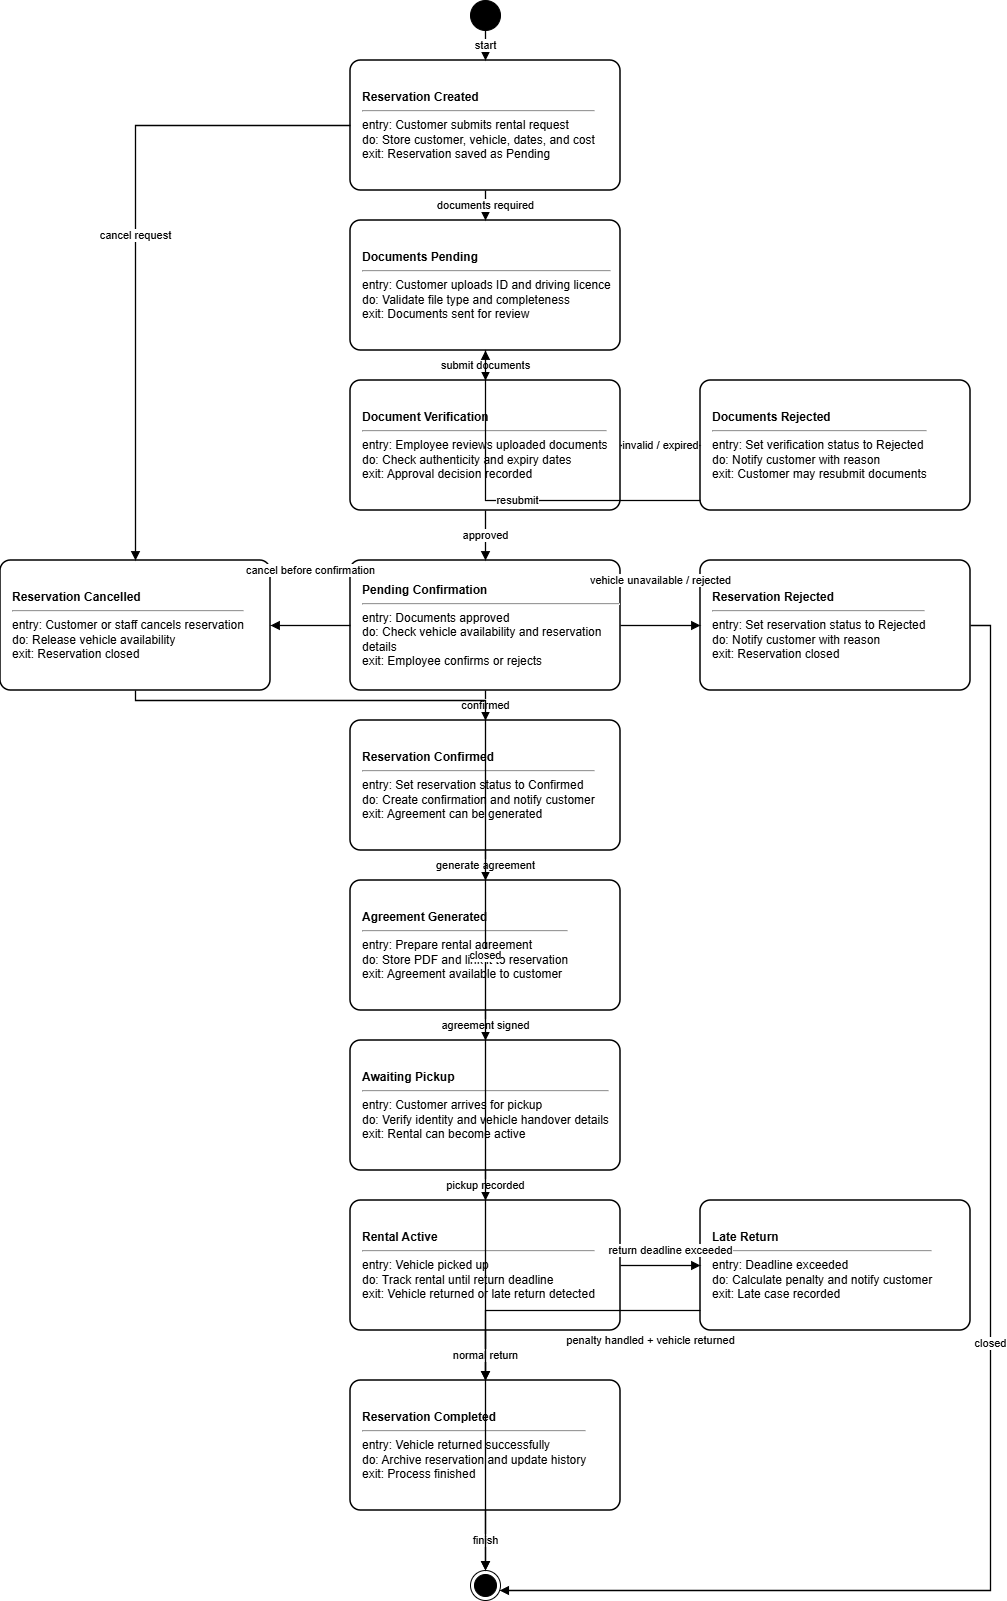

The diagram above was exported from draw.io. Its source (the exported page's mxGraphModel, read from the mxfile embedded in the PNG):
<mxGraphModel dx="2264" dy="785" grid="1" gridSize="10" guides="1" tooltips="1" connect="1" arrows="1" fold="1" page="1" pageScale="1" pageWidth="850" pageHeight="1100" math="0" shadow="0">
  <root>
    <mxCell id="0" />
    <mxCell id="1" parent="0" />
    <mxCell id="TZocn-We13D6jtBOiuA3-1" parent="1" style="ellipse;fillColor=#000000;strokeColor=#000000;html=1;" value="" vertex="1">
      <mxGeometry height="30" width="30" x="390" y="30" as="geometry" />
    </mxCell>
    <mxCell id="TZocn-We13D6jtBOiuA3-2" parent="1" style="rounded=1;whiteSpace=wrap;html=1;arcSize=8;strokeWidth=1.5;fillColor=#ffffff;strokeColor=#000000;fontSize=12;align=left;spacingLeft=10;" value="&lt;b&gt;Reservation Created&lt;/b&gt;&lt;br&gt;&lt;hr&gt;entry: Customer submits rental request&lt;br&gt;do: Store customer, vehicle, dates, and cost&lt;br&gt;exit: Reservation saved as Pending" vertex="1">
      <mxGeometry height="130" width="270" x="270" y="90" as="geometry" />
    </mxCell>
    <mxCell id="TZocn-We13D6jtBOiuA3-3" parent="1" style="rounded=1;whiteSpace=wrap;html=1;arcSize=8;strokeWidth=1.5;fillColor=#ffffff;strokeColor=#000000;fontSize=12;align=left;spacingLeft=10;" value="&lt;b&gt;Documents Pending&lt;/b&gt;&lt;br&gt;&lt;hr&gt;entry: Customer uploads ID and driving licence&lt;br&gt;do: Validate file type and completeness&lt;br&gt;exit: Documents sent for review" vertex="1">
      <mxGeometry height="130" width="270" x="270" y="250" as="geometry" />
    </mxCell>
    <mxCell id="TZocn-We13D6jtBOiuA3-4" parent="1" style="rounded=1;whiteSpace=wrap;html=1;arcSize=8;strokeWidth=1.5;fillColor=#ffffff;strokeColor=#000000;fontSize=12;align=left;spacingLeft=10;" value="&lt;b&gt;Document Verification&lt;/b&gt;&lt;br&gt;&lt;hr&gt;entry: Employee reviews uploaded documents&lt;br&gt;do: Check authenticity and expiry dates&lt;br&gt;exit: Approval decision recorded" vertex="1">
      <mxGeometry height="130" width="270" x="270" y="410" as="geometry" />
    </mxCell>
    <mxCell id="TZocn-We13D6jtBOiuA3-5" parent="1" style="rounded=1;whiteSpace=wrap;html=1;arcSize=8;strokeWidth=1.5;fillColor=#ffffff;strokeColor=#000000;fontSize=12;align=left;spacingLeft=10;" value="&lt;b&gt;Documents Rejected&lt;/b&gt;&lt;br&gt;&lt;hr&gt;entry: Set verification status to Rejected&lt;br&gt;do: Notify customer with reason&lt;br&gt;exit: Customer may resubmit documents" vertex="1">
      <mxGeometry height="130" width="270" x="620" y="410" as="geometry" />
    </mxCell>
    <mxCell id="TZocn-We13D6jtBOiuA3-6" parent="1" style="rounded=1;whiteSpace=wrap;html=1;arcSize=8;strokeWidth=1.5;fillColor=#ffffff;strokeColor=#000000;fontSize=12;align=left;spacingLeft=10;" value="&lt;b&gt;Pending Confirmation&lt;/b&gt;&lt;br&gt;&lt;hr&gt;entry: Documents approved&lt;br&gt;do: Check vehicle availability and reservation details&lt;br&gt;exit: Employee confirms or rejects" vertex="1">
      <mxGeometry height="130" width="270" x="270" y="590" as="geometry" />
    </mxCell>
    <mxCell id="TZocn-We13D6jtBOiuA3-7" parent="1" style="rounded=1;whiteSpace=wrap;html=1;arcSize=8;strokeWidth=1.5;fillColor=#ffffff;strokeColor=#000000;fontSize=12;align=left;spacingLeft=10;" value="&lt;b&gt;Reservation Rejected&lt;/b&gt;&lt;br&gt;&lt;hr&gt;entry: Set reservation status to Rejected&lt;br&gt;do: Notify customer with reason&lt;br&gt;exit: Reservation closed" vertex="1">
      <mxGeometry height="130" width="270" x="620" y="590" as="geometry" />
    </mxCell>
    <mxCell id="TZocn-We13D6jtBOiuA3-8" parent="1" style="rounded=1;whiteSpace=wrap;html=1;arcSize=8;strokeWidth=1.5;fillColor=#ffffff;strokeColor=#000000;fontSize=12;align=left;spacingLeft=10;" value="&lt;b&gt;Reservation Confirmed&lt;/b&gt;&lt;br&gt;&lt;hr&gt;entry: Set reservation status to Confirmed&lt;br&gt;do: Create confirmation and notify customer&lt;br&gt;exit: Agreement can be generated" vertex="1">
      <mxGeometry height="130" width="270" x="270" y="750" as="geometry" />
    </mxCell>
    <mxCell id="TZocn-We13D6jtBOiuA3-9" parent="1" style="rounded=1;whiteSpace=wrap;html=1;arcSize=8;strokeWidth=1.5;fillColor=#ffffff;strokeColor=#000000;fontSize=12;align=left;spacingLeft=10;" value="&lt;b&gt;Agreement Generated&lt;/b&gt;&lt;br&gt;&lt;hr&gt;entry: Prepare rental agreement&lt;br&gt;do: Store PDF and link it to reservation&lt;br&gt;exit: Agreement available to customer" vertex="1">
      <mxGeometry height="130" width="270" x="270" y="910" as="geometry" />
    </mxCell>
    <mxCell id="TZocn-We13D6jtBOiuA3-10" parent="1" style="rounded=1;whiteSpace=wrap;html=1;arcSize=8;strokeWidth=1.5;fillColor=#ffffff;strokeColor=#000000;fontSize=12;align=left;spacingLeft=10;" value="&lt;b&gt;Awaiting Pickup&lt;/b&gt;&lt;br&gt;&lt;hr&gt;entry: Customer arrives for pickup&lt;br&gt;do: Verify identity and vehicle handover details&lt;br&gt;exit: Rental can become active" vertex="1">
      <mxGeometry height="130" width="270" x="270" y="1070" as="geometry" />
    </mxCell>
    <mxCell id="TZocn-We13D6jtBOiuA3-11" parent="1" style="rounded=1;whiteSpace=wrap;html=1;arcSize=8;strokeWidth=1.5;fillColor=#ffffff;strokeColor=#000000;fontSize=12;align=left;spacingLeft=10;" value="&lt;b&gt;Rental Active&lt;/b&gt;&lt;br&gt;&lt;hr&gt;entry: Vehicle picked up&lt;br&gt;do: Track rental until return deadline&lt;br&gt;exit: Vehicle returned or late return detected" vertex="1">
      <mxGeometry height="130" width="270" x="270" y="1230" as="geometry" />
    </mxCell>
    <mxCell id="TZocn-We13D6jtBOiuA3-12" parent="1" style="rounded=1;whiteSpace=wrap;html=1;arcSize=8;strokeWidth=1.5;fillColor=#ffffff;strokeColor=#000000;fontSize=12;align=left;spacingLeft=10;" value="&lt;b&gt;Late Return&lt;/b&gt;&lt;br&gt;&lt;hr&gt;entry: Deadline exceeded&lt;br&gt;do: Calculate penalty and notify customer&lt;br&gt;exit: Late case recorded" vertex="1">
      <mxGeometry height="130" width="270" x="620" y="1230" as="geometry" />
    </mxCell>
    <mxCell id="TZocn-We13D6jtBOiuA3-13" parent="1" style="rounded=1;whiteSpace=wrap;html=1;arcSize=8;strokeWidth=1.5;fillColor=#ffffff;strokeColor=#000000;fontSize=12;align=left;spacingLeft=10;" value="&lt;b&gt;Reservation Completed&lt;/b&gt;&lt;br&gt;&lt;hr&gt;entry: Vehicle returned successfully&lt;br&gt;do: Archive reservation and update history&lt;br&gt;exit: Process finished" vertex="1">
      <mxGeometry height="130" width="270" x="270" y="1410" as="geometry" />
    </mxCell>
    <mxCell id="TZocn-We13D6jtBOiuA3-14" parent="1" style="rounded=1;whiteSpace=wrap;html=1;arcSize=8;strokeWidth=1.5;fillColor=#ffffff;strokeColor=#000000;fontSize=12;align=left;spacingLeft=10;" value="&lt;b&gt;Reservation Cancelled&lt;/b&gt;&lt;br&gt;&lt;hr&gt;entry: Customer or staff cancels reservation&lt;br&gt;do: Release vehicle availability&lt;br&gt;exit: Reservation closed" vertex="1">
      <mxGeometry height="130" width="270" x="-80" y="590" as="geometry" />
    </mxCell>
    <mxCell id="TZocn-We13D6jtBOiuA3-15" parent="1" style="ellipse;shape=endState;fillColor=#000000;strokeColor=#000000;html=1;" value="" vertex="1">
      <mxGeometry height="30" width="30" x="390" y="1600" as="geometry" />
    </mxCell>
    <mxCell id="TZocn-We13D6jtBOiuA3-16" edge="1" parent="1" source="TZocn-We13D6jtBOiuA3-1" style="endArrow=block;html=1;rounded=0;strokeWidth=1.3;edgeStyle=orthogonalEdgeStyle;" target="TZocn-We13D6jtBOiuA3-2" value="start">
      <mxGeometry relative="1" as="geometry" />
    </mxCell>
    <mxCell id="TZocn-We13D6jtBOiuA3-17" edge="1" parent="1" source="TZocn-We13D6jtBOiuA3-2" style="endArrow=block;html=1;rounded=0;strokeWidth=1.3;edgeStyle=orthogonalEdgeStyle;" target="TZocn-We13D6jtBOiuA3-3" value="documents required">
      <mxGeometry relative="1" as="geometry" />
    </mxCell>
    <mxCell id="TZocn-We13D6jtBOiuA3-18" edge="1" parent="1" source="TZocn-We13D6jtBOiuA3-3" style="endArrow=block;html=1;rounded=0;strokeWidth=1.3;edgeStyle=orthogonalEdgeStyle;" target="TZocn-We13D6jtBOiuA3-4" value="submit documents">
      <mxGeometry relative="1" as="geometry" />
    </mxCell>
    <mxCell id="TZocn-We13D6jtBOiuA3-19" edge="1" parent="1" source="TZocn-We13D6jtBOiuA3-4" style="endArrow=block;html=1;rounded=0;strokeWidth=1.3;edgeStyle=orthogonalEdgeStyle;" target="TZocn-We13D6jtBOiuA3-5" value="invalid / expired">
      <mxGeometry relative="1" as="geometry" />
    </mxCell>
    <mxCell id="TZocn-We13D6jtBOiuA3-20" edge="1" parent="1" source="TZocn-We13D6jtBOiuA3-5" style="endArrow=block;html=1;rounded=0;strokeWidth=1.3;edgeStyle=orthogonalEdgeStyle;" target="TZocn-We13D6jtBOiuA3-3" value="resubmit">
      <mxGeometry relative="1" as="geometry">
        <Array as="points">
          <mxPoint x="405" y="530" />
        </Array>
      </mxGeometry>
    </mxCell>
    <mxCell id="TZocn-We13D6jtBOiuA3-21" edge="1" parent="1" source="TZocn-We13D6jtBOiuA3-4" style="endArrow=block;html=1;rounded=0;strokeWidth=1.3;edgeStyle=orthogonalEdgeStyle;" target="TZocn-We13D6jtBOiuA3-6" value="approved">
      <mxGeometry relative="1" as="geometry" />
    </mxCell>
    <mxCell id="TZocn-We13D6jtBOiuA3-22" edge="1" parent="1" source="TZocn-We13D6jtBOiuA3-6" style="endArrow=block;html=1;rounded=0;strokeWidth=1.3;edgeStyle=orthogonalEdgeStyle;" target="TZocn-We13D6jtBOiuA3-7" value="vehicle unavailable / rejected">
      <mxGeometry relative="1" y="45" as="geometry">
        <mxPoint as="offset" />
      </mxGeometry>
    </mxCell>
    <mxCell id="TZocn-We13D6jtBOiuA3-23" edge="1" parent="1" source="TZocn-We13D6jtBOiuA3-6" style="endArrow=block;html=1;rounded=0;strokeWidth=1.3;edgeStyle=orthogonalEdgeStyle;" target="TZocn-We13D6jtBOiuA3-8" value="confirmed">
      <mxGeometry relative="1" as="geometry" />
    </mxCell>
    <mxCell id="TZocn-We13D6jtBOiuA3-24" edge="1" parent="1" source="TZocn-We13D6jtBOiuA3-8" style="endArrow=block;html=1;rounded=0;strokeWidth=1.3;edgeStyle=orthogonalEdgeStyle;" target="TZocn-We13D6jtBOiuA3-9" value="generate agreement">
      <mxGeometry relative="1" as="geometry" />
    </mxCell>
    <mxCell id="TZocn-We13D6jtBOiuA3-25" edge="1" parent="1" source="TZocn-We13D6jtBOiuA3-9" style="endArrow=block;html=1;rounded=0;strokeWidth=1.3;edgeStyle=orthogonalEdgeStyle;" target="TZocn-We13D6jtBOiuA3-10" value="agreement signed">
      <mxGeometry relative="1" as="geometry" />
    </mxCell>
    <mxCell id="TZocn-We13D6jtBOiuA3-26" edge="1" parent="1" source="TZocn-We13D6jtBOiuA3-10" style="endArrow=block;html=1;rounded=0;strokeWidth=1.3;edgeStyle=orthogonalEdgeStyle;" target="TZocn-We13D6jtBOiuA3-11" value="pickup recorded">
      <mxGeometry relative="1" as="geometry" />
    </mxCell>
    <mxCell id="TZocn-We13D6jtBOiuA3-27" edge="1" parent="1" source="TZocn-We13D6jtBOiuA3-11" style="endArrow=block;html=1;rounded=0;strokeWidth=1.3;edgeStyle=orthogonalEdgeStyle;" target="TZocn-We13D6jtBOiuA3-12" value="return deadline exceeded">
      <mxGeometry relative="1" x="0.25" y="15" as="geometry">
        <mxPoint as="offset" />
      </mxGeometry>
    </mxCell>
    <mxCell id="TZocn-We13D6jtBOiuA3-28" edge="1" parent="1" source="TZocn-We13D6jtBOiuA3-12" style="endArrow=block;html=1;rounded=0;strokeWidth=1.3;edgeStyle=orthogonalEdgeStyle;" target="TZocn-We13D6jtBOiuA3-13" value="penalty handled + vehicle returned">
      <mxGeometry relative="1" x="-0.6491" y="30" as="geometry">
        <mxPoint as="offset" />
        <Array as="points">
          <mxPoint x="405" y="1340" />
        </Array>
      </mxGeometry>
    </mxCell>
    <mxCell id="TZocn-We13D6jtBOiuA3-29" edge="1" parent="1" source="TZocn-We13D6jtBOiuA3-11" style="endArrow=block;html=1;rounded=0;strokeWidth=1.3;edgeStyle=orthogonalEdgeStyle;" target="TZocn-We13D6jtBOiuA3-13" value="normal return">
      <mxGeometry relative="1" as="geometry" />
    </mxCell>
    <mxCell id="TZocn-We13D6jtBOiuA3-30" edge="1" parent="1" source="TZocn-We13D6jtBOiuA3-13" style="endArrow=block;html=1;rounded=0;strokeWidth=1.3;edgeStyle=orthogonalEdgeStyle;" target="TZocn-We13D6jtBOiuA3-15" value="finish">
      <mxGeometry relative="1" as="geometry" />
    </mxCell>
    <mxCell id="TZocn-We13D6jtBOiuA3-31" edge="1" parent="1" source="TZocn-We13D6jtBOiuA3-2" style="endArrow=block;html=1;rounded=0;strokeWidth=1.3;edgeStyle=orthogonalEdgeStyle;" target="TZocn-We13D6jtBOiuA3-14" value="cancel request">
      <mxGeometry relative="1" as="geometry" />
    </mxCell>
    <mxCell id="TZocn-We13D6jtBOiuA3-32" edge="1" parent="1" source="TZocn-We13D6jtBOiuA3-6" style="endArrow=block;html=1;rounded=0;strokeWidth=1.3;edgeStyle=orthogonalEdgeStyle;" target="TZocn-We13D6jtBOiuA3-14" value="cancel before confirmation">
      <mxGeometry relative="1" y="-55" as="geometry">
        <mxPoint as="offset" />
      </mxGeometry>
    </mxCell>
    <mxCell id="TZocn-We13D6jtBOiuA3-33" edge="1" parent="1" source="TZocn-We13D6jtBOiuA3-14" style="endArrow=block;html=1;rounded=0;strokeWidth=1.3;edgeStyle=orthogonalEdgeStyle;" target="TZocn-We13D6jtBOiuA3-15" value="closed">
      <mxGeometry relative="1" as="geometry">
        <Array as="points">
          <mxPoint x="55" y="730" />
          <mxPoint x="405" y="730" />
        </Array>
      </mxGeometry>
    </mxCell>
    <mxCell id="TZocn-We13D6jtBOiuA3-34" edge="1" parent="1" source="TZocn-We13D6jtBOiuA3-7" style="endArrow=block;html=1;rounded=0;strokeWidth=1.3;edgeStyle=orthogonalEdgeStyle;" target="TZocn-We13D6jtBOiuA3-15" value="closed">
      <mxGeometry relative="1" as="geometry">
        <Array as="points">
          <mxPoint x="910" y="655" />
          <mxPoint x="910" y="1620" />
        </Array>
      </mxGeometry>
    </mxCell>
  </root>
</mxGraphModel>